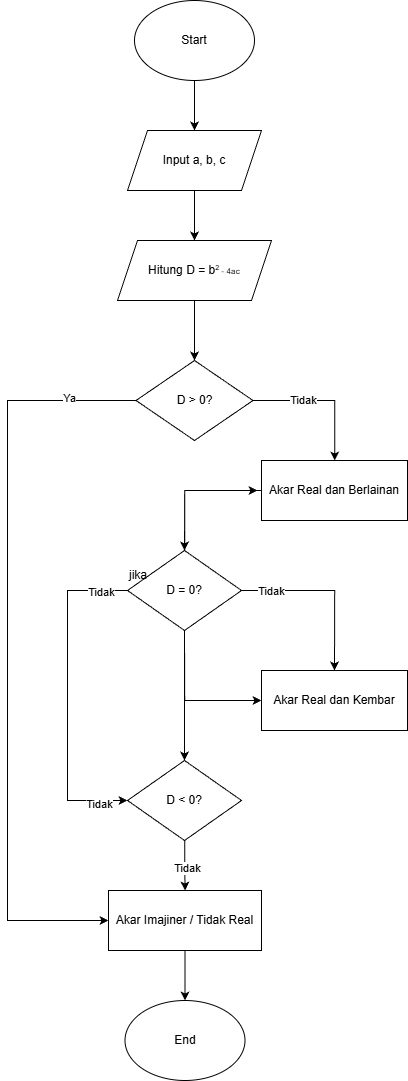

The diagram above was exported from draw.io. Its source (the exported page's mxGraphModel, read from the mxfile embedded in the PNG):
<mxGraphModel dx="1092" dy="2440" grid="1" gridSize="10" guides="1" tooltips="1" connect="1" arrows="1" fold="1" page="1" pageScale="1" pageWidth="827" pageHeight="1169" math="0" shadow="0">
  <root>
    <mxCell id="0" />
    <mxCell id="1" parent="0" />
    <mxCell id="I8CC_mhrVkD3msiAqoNB-56" edge="1" parent="1" source="I8CC_mhrVkD3msiAqoNB-37" style="edgeStyle=orthogonalEdgeStyle;rounded=0;orthogonalLoop=1;jettySize=auto;html=1;" target="I8CC_mhrVkD3msiAqoNB-38" value="">
      <mxGeometry relative="1" as="geometry" />
    </mxCell>
    <mxCell id="I8CC_mhrVkD3msiAqoNB-37" parent="1" style="ellipse;whiteSpace=wrap;html=1;" value="Start" vertex="1">
      <mxGeometry height="80" width="120" x="347" y="50" as="geometry" />
    </mxCell>
    <mxCell id="I8CC_mhrVkD3msiAqoNB-54" edge="1" parent="1" source="I8CC_mhrVkD3msiAqoNB-38" style="edgeStyle=orthogonalEdgeStyle;rounded=0;orthogonalLoop=1;jettySize=auto;html=1;" target="I8CC_mhrVkD3msiAqoNB-39" value="">
      <mxGeometry relative="1" as="geometry" />
    </mxCell>
    <mxCell id="I8CC_mhrVkD3msiAqoNB-38" parent="1" style="shape=parallelogram;perimeter=parallelogramPerimeter;whiteSpace=wrap;html=1;fixedSize=1;" value="Input a, b, c" vertex="1">
      <mxGeometry height="60" width="134" x="340" y="180" as="geometry" />
    </mxCell>
    <mxCell id="I8CC_mhrVkD3msiAqoNB-55" edge="1" parent="1" source="I8CC_mhrVkD3msiAqoNB-39" style="edgeStyle=orthogonalEdgeStyle;rounded=0;orthogonalLoop=1;jettySize=auto;html=1;" target="I8CC_mhrVkD3msiAqoNB-40" value="">
      <mxGeometry relative="1" as="geometry" />
    </mxCell>
    <mxCell id="I8CC_mhrVkD3msiAqoNB-39" parent="1" style="shape=parallelogram;perimeter=parallelogramPerimeter;whiteSpace=wrap;html=1;fixedSize=1;" value="Hitung D = b&lt;span style=&quot;font-size: 8.33333px;&quot;&gt;&lt;sup&gt;2&lt;/sup&gt; - 4ac&lt;/span&gt;" vertex="1">
      <mxGeometry height="60" width="154" x="330" y="290" as="geometry" />
    </mxCell>
    <mxCell id="I8CC_mhrVkD3msiAqoNB-57" edge="1" parent="1" source="I8CC_mhrVkD3msiAqoNB-40" style="edgeStyle=orthogonalEdgeStyle;rounded=0;orthogonalLoop=1;jettySize=auto;html=1;entryX=0;entryY=0.5;entryDx=0;entryDy=0;" target="I8CC_mhrVkD3msiAqoNB-47">
      <mxGeometry relative="1" as="geometry">
        <Array as="points">
          <mxPoint x="220" y="450" />
          <mxPoint x="220" y="970" />
        </Array>
      </mxGeometry>
    </mxCell>
    <mxCell id="I8CC_mhrVkD3msiAqoNB-70" connectable="0" parent="I8CC_mhrVkD3msiAqoNB-57" style="edgeLabel;html=1;align=center;verticalAlign=middle;resizable=0;points=[];" value="Ya" vertex="1">
      <mxGeometry relative="1" x="-0.8215" y="-4" as="geometry">
        <mxPoint x="-1" as="offset" />
      </mxGeometry>
    </mxCell>
    <mxCell id="I8CC_mhrVkD3msiAqoNB-58" edge="1" parent="1" source="I8CC_mhrVkD3msiAqoNB-40" style="edgeStyle=orthogonalEdgeStyle;rounded=0;orthogonalLoop=1;jettySize=auto;html=1;" target="I8CC_mhrVkD3msiAqoNB-41">
      <mxGeometry relative="1" as="geometry" />
    </mxCell>
    <mxCell id="I8CC_mhrVkD3msiAqoNB-71" connectable="0" parent="I8CC_mhrVkD3msiAqoNB-58" style="edgeLabel;html=1;align=center;verticalAlign=middle;resizable=0;points=[];" value="Tidak" vertex="1">
      <mxGeometry relative="1" x="-0.3201" y="2" as="geometry">
        <mxPoint as="offset" />
      </mxGeometry>
    </mxCell>
    <mxCell id="I8CC_mhrVkD3msiAqoNB-40" parent="1" style="rhombus;whiteSpace=wrap;html=1;" value="D &amp;gt; 0?" vertex="1">
      <mxGeometry height="80" width="117" x="348.5" y="410" as="geometry" />
    </mxCell>
    <mxCell id="I8CC_mhrVkD3msiAqoNB-60" edge="1" parent="1" style="rounded=0;orthogonalLoop=1;jettySize=auto;html=1;entryX=0.5;entryY=0;entryDx=0;entryDy=0;exitX=0;exitY=1;exitDx=0;exitDy=0;edgeStyle=orthogonalEdgeStyle;strokeWidth=1;" target="I8CC_mhrVkD3msiAqoNB-42">
      <mxGeometry relative="1" as="geometry">
        <Array as="points">
          <mxPoint x="547" y="540" />
          <mxPoint x="397" y="540" />
        </Array>
        <mxPoint x="547" y="530" as="sourcePoint" />
        <mxPoint x="409.99999999999994" y="590" as="targetPoint" />
      </mxGeometry>
    </mxCell>
    <mxCell id="I8CC_mhrVkD3msiAqoNB-41" parent="1" style="rounded=0;whiteSpace=wrap;html=1;" value="Akar Real dan Berlainan" vertex="1">
      <mxGeometry height="60" width="146" x="474" y="510" as="geometry" />
    </mxCell>
    <mxCell id="I8CC_mhrVkD3msiAqoNB-62" edge="1" parent="1" source="I8CC_mhrVkD3msiAqoNB-42" style="edgeStyle=orthogonalEdgeStyle;rounded=0;orthogonalLoop=1;jettySize=auto;html=1;">
      <mxGeometry relative="1" as="geometry">
        <Array as="points">
          <mxPoint x="397" y="540" />
        </Array>
        <mxPoint x="470" y="540" as="targetPoint" />
      </mxGeometry>
    </mxCell>
    <mxCell id="I8CC_mhrVkD3msiAqoNB-63" edge="1" parent="1" source="I8CC_mhrVkD3msiAqoNB-42" style="edgeStyle=orthogonalEdgeStyle;rounded=0;orthogonalLoop=1;jettySize=auto;html=1;entryX=0.5;entryY=0;entryDx=0;entryDy=0;" target="I8CC_mhrVkD3msiAqoNB-43">
      <mxGeometry relative="1" as="geometry" />
    </mxCell>
    <mxCell id="I8CC_mhrVkD3msiAqoNB-75" connectable="0" parent="I8CC_mhrVkD3msiAqoNB-63" style="edgeLabel;html=1;align=center;verticalAlign=middle;resizable=0;points=[];" value="Tidak" vertex="1">
      <mxGeometry relative="1" x="-0.666" y="1" as="geometry">
        <mxPoint as="offset" />
      </mxGeometry>
    </mxCell>
    <mxCell id="I8CC_mhrVkD3msiAqoNB-64" edge="1" parent="1" source="I8CC_mhrVkD3msiAqoNB-42" style="edgeStyle=orthogonalEdgeStyle;rounded=0;orthogonalLoop=1;jettySize=auto;html=1;entryX=0;entryY=0.5;entryDx=0;entryDy=0;" target="I8CC_mhrVkD3msiAqoNB-44">
      <mxGeometry relative="1" as="geometry">
        <Array as="points">
          <mxPoint x="280" y="640" />
          <mxPoint x="280" y="850" />
        </Array>
      </mxGeometry>
    </mxCell>
    <mxCell id="I8CC_mhrVkD3msiAqoNB-72" connectable="0" parent="I8CC_mhrVkD3msiAqoNB-64" style="edgeLabel;html=1;align=center;verticalAlign=middle;resizable=0;points=[];" value="Tidak" vertex="1">
      <mxGeometry relative="1" x="-0.8268" as="geometry">
        <mxPoint as="offset" />
      </mxGeometry>
    </mxCell>
    <mxCell id="I8CC_mhrVkD3msiAqoNB-74" connectable="0" parent="I8CC_mhrVkD3msiAqoNB-64" style="edgeLabel;html=1;align=center;verticalAlign=middle;resizable=0;points=[];" value="Tidak" vertex="1">
      <mxGeometry relative="1" x="0.822" y="-2" as="geometry">
        <mxPoint as="offset" />
      </mxGeometry>
    </mxCell>
    <mxCell id="I8CC_mhrVkD3msiAqoNB-65" edge="1" parent="1" source="I8CC_mhrVkD3msiAqoNB-42" style="edgeStyle=orthogonalEdgeStyle;rounded=0;orthogonalLoop=1;jettySize=auto;html=1;strokeWidth=1;exitX=0.5;exitY=1;exitDx=0;exitDy=0;" target="I8CC_mhrVkD3msiAqoNB-43">
      <mxGeometry relative="1" as="geometry">
        <Array as="points">
          <mxPoint x="397" y="750" />
        </Array>
        <mxPoint x="400" y="690" as="sourcePoint" />
        <mxPoint x="470" y="750" as="targetPoint" />
      </mxGeometry>
    </mxCell>
    <mxCell id="I8CC_mhrVkD3msiAqoNB-67" edge="1" parent="1" source="I8CC_mhrVkD3msiAqoNB-42" style="edgeStyle=orthogonalEdgeStyle;rounded=0;orthogonalLoop=1;jettySize=auto;html=1;exitX=0.5;exitY=1;exitDx=0;exitDy=0;entryX=0.5;entryY=0;entryDx=0;entryDy=0;" target="I8CC_mhrVkD3msiAqoNB-44">
      <mxGeometry relative="1" as="geometry" />
    </mxCell>
    <mxCell id="I8CC_mhrVkD3msiAqoNB-42" parent="1" style="rhombus;whiteSpace=wrap;html=1;" value="D = 0?" vertex="1">
      <mxGeometry height="80" width="114" x="340" y="600" as="geometry" />
    </mxCell>
    <mxCell id="I8CC_mhrVkD3msiAqoNB-43" parent="1" style="rounded=0;whiteSpace=wrap;html=1;" value="Akar Real dan Kembar" vertex="1">
      <mxGeometry height="60" width="146" x="474" y="720" as="geometry" />
    </mxCell>
    <mxCell id="I8CC_mhrVkD3msiAqoNB-68" edge="1" parent="1" source="I8CC_mhrVkD3msiAqoNB-44" style="edgeStyle=orthogonalEdgeStyle;rounded=0;orthogonalLoop=1;jettySize=auto;html=1;" target="I8CC_mhrVkD3msiAqoNB-47" value="">
      <mxGeometry relative="1" as="geometry" />
    </mxCell>
    <mxCell id="I8CC_mhrVkD3msiAqoNB-76" connectable="0" parent="I8CC_mhrVkD3msiAqoNB-68" style="edgeLabel;html=1;align=center;verticalAlign=middle;resizable=0;points=[];" value="Tidak" vertex="1">
      <mxGeometry relative="1" x="0.1582" as="geometry">
        <mxPoint y="-1" as="offset" />
      </mxGeometry>
    </mxCell>
    <mxCell id="I8CC_mhrVkD3msiAqoNB-44" parent="1" style="rhombus;whiteSpace=wrap;html=1;" value="D &amp;lt; 0?" vertex="1">
      <mxGeometry height="80" width="114" x="340" y="810" as="geometry" />
    </mxCell>
    <mxCell id="I8CC_mhrVkD3msiAqoNB-69" edge="1" parent="1" source="I8CC_mhrVkD3msiAqoNB-47" style="edgeStyle=orthogonalEdgeStyle;rounded=0;orthogonalLoop=1;jettySize=auto;html=1;" target="I8CC_mhrVkD3msiAqoNB-48" value="">
      <mxGeometry relative="1" as="geometry" />
    </mxCell>
    <mxCell id="I8CC_mhrVkD3msiAqoNB-47" parent="1" style="rounded=0;whiteSpace=wrap;html=1;" value="Akar Imajiner / Tidak Real" vertex="1">
      <mxGeometry height="60" width="153" x="321" y="940" as="geometry" />
    </mxCell>
    <mxCell id="I8CC_mhrVkD3msiAqoNB-48" parent="1" style="ellipse;whiteSpace=wrap;html=1;" value="End" vertex="1">
      <mxGeometry height="80" width="120" x="337.5" y="1050" as="geometry" />
    </mxCell>
    <mxCell id="I8CC_mhrVkD3msiAqoNB-49" edge="1" parent="1" source="I8CC_mhrVkD3msiAqoNB-37" style="edgeStyle=orthogonalEdgeStyle;rounded=0;orthogonalLoop=1;jettySize=auto;html=1;exitX=0.5;exitY=1;exitDx=0;exitDy=0;" target="I8CC_mhrVkD3msiAqoNB-37">
      <mxGeometry relative="1" as="geometry" />
    </mxCell>
    <mxCell id="I8CC_mhrVkD3msiAqoNB-73" parent="1" style="text;html=1;whiteSpace=wrap;strokeColor=none;fillColor=none;align=center;verticalAlign=middle;rounded=0;" value="jika" vertex="1">
      <mxGeometry height="30" width="60" x="321" y="610" as="geometry" />
    </mxCell>
  </root>
</mxGraphModel>